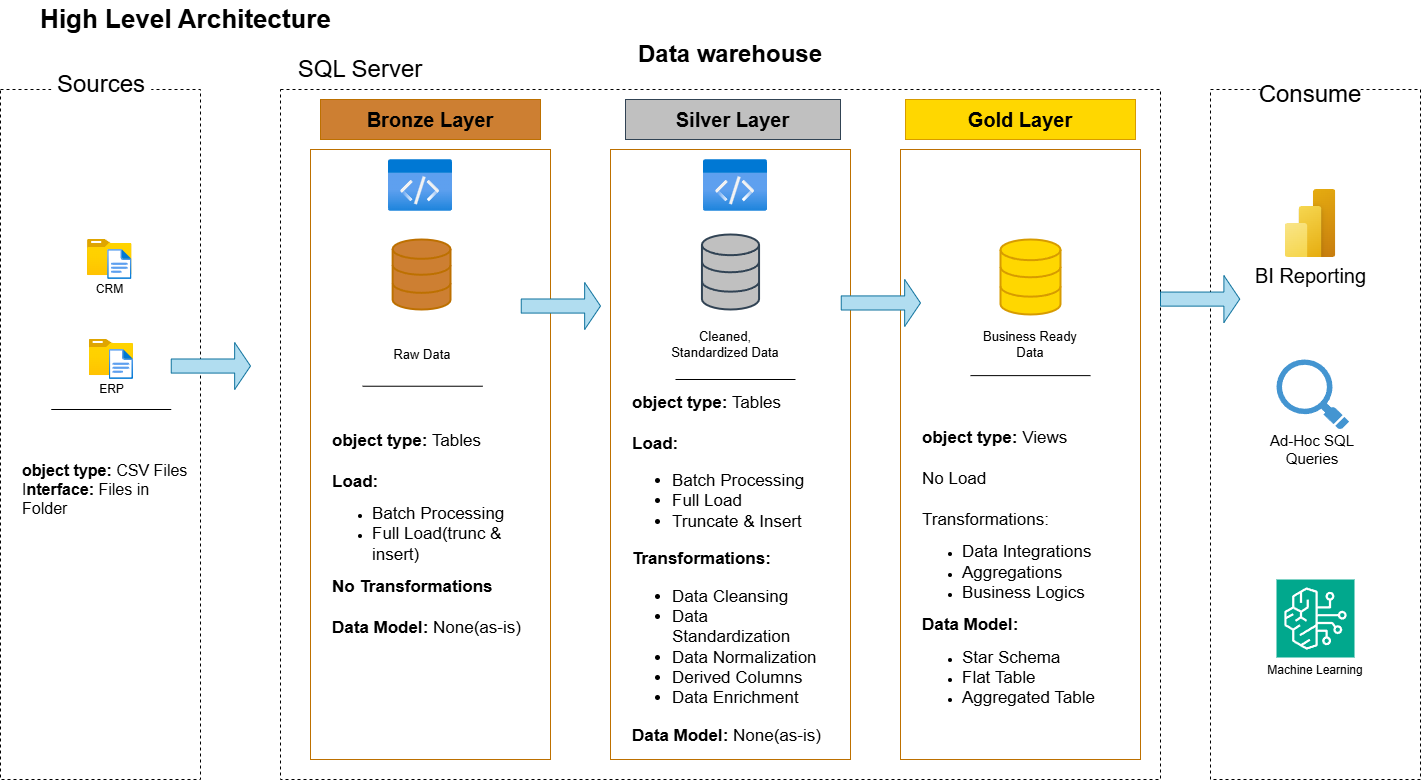

The diagram above was exported from draw.io. Its source (the exported page's mxGraphModel, read from the mxfile embedded in the PNG):
<mxGraphModel dx="1064" dy="938" grid="1" gridSize="10" guides="1" tooltips="1" connect="1" arrows="1" fold="1" page="0" pageScale="1" pageWidth="850" pageHeight="1100" background="none" math="0" shadow="0">
  <root>
    <mxCell id="0" />
    <mxCell id="1" parent="0" />
    <mxCell id="RMtu8-0jDNB5YAwWADSS-1" value="High Level Architecture" style="text;html=1;align=center;verticalAlign=middle;resizable=0;points=[];autosize=1;strokeColor=none;fillColor=none;fontSize=26;fontStyle=1" parent="1" vertex="1">
      <mxGeometry x="870" y="20" width="290" height="40" as="geometry" />
    </mxCell>
    <mxCell id="RMtu8-0jDNB5YAwWADSS-3" value="" style="rounded=0;whiteSpace=wrap;html=1;fillColor=none;dashed=1;strokeColor=light-dark(#000000,#989898);" parent="1" vertex="1">
      <mxGeometry x="830" y="110" width="200" height="690" as="geometry" />
    </mxCell>
    <mxCell id="RMtu8-0jDNB5YAwWADSS-4" value="&lt;font style=&quot;font-size: 24px;&quot;&gt;Sources&lt;/font&gt;" style="rounded=0;whiteSpace=wrap;html=1;strokeColor=none;" parent="1" vertex="1">
      <mxGeometry x="880.75" y="90" width="100" height="30" as="geometry" />
    </mxCell>
    <mxCell id="RMtu8-0jDNB5YAwWADSS-5" style="edgeStyle=orthogonalEdgeStyle;rounded=0;orthogonalLoop=1;jettySize=auto;html=1;exitX=0.5;exitY=1;exitDx=0;exitDy=0;" parent="1" source="RMtu8-0jDNB5YAwWADSS-4" target="RMtu8-0jDNB5YAwWADSS-4" edge="1">
      <mxGeometry relative="1" as="geometry" />
    </mxCell>
    <mxCell id="RMtu8-0jDNB5YAwWADSS-6" value="" style="rounded=0;whiteSpace=wrap;html=1;fillColor=none;dashed=1;strokeColor=light-dark(#000000,#989898);fontSize=13;" parent="1" vertex="1">
      <mxGeometry x="1110" y="110" width="880" height="690" as="geometry" />
    </mxCell>
    <mxCell id="RMtu8-0jDNB5YAwWADSS-7" value="&lt;font style=&quot;font-size: 24px;&quot;&gt;Data warehouse&lt;/font&gt;" style="rounded=0;whiteSpace=wrap;html=1;strokeColor=none;fontStyle=1;labelBackgroundColor=none;labelBorderColor=none;fillColor=none;" parent="1" vertex="1">
      <mxGeometry x="1445" y="60" width="230" height="30" as="geometry" />
    </mxCell>
    <mxCell id="RMtu8-0jDNB5YAwWADSS-8" value="" style="rounded=0;whiteSpace=wrap;html=1;fillColor=none;dashed=1;strokeColor=light-dark(#000000,#989898);" parent="1" vertex="1">
      <mxGeometry x="2040" y="110" width="210" height="690" as="geometry" />
    </mxCell>
    <mxCell id="RMtu8-0jDNB5YAwWADSS-9" value="&lt;font style=&quot;font-size: 24px;&quot;&gt;Consume&lt;/font&gt;" style="rounded=0;whiteSpace=wrap;html=1;strokeColor=none;" parent="1" vertex="1">
      <mxGeometry x="2090" y="100" width="100" height="30" as="geometry" />
    </mxCell>
    <mxCell id="RMtu8-0jDNB5YAwWADSS-10" value="Bronze Layer" style="rounded=0;whiteSpace=wrap;html=1;fillColor=light-dark(#CD7F32,#CD9332);fontColor=#000000;strokeColor=#BD7000;fontSize=20;gradientColor=none;fontStyle=1" parent="1" vertex="1">
      <mxGeometry x="1150" y="120" width="220" height="40" as="geometry" />
    </mxCell>
    <mxCell id="RMtu8-0jDNB5YAwWADSS-11" value="" style="rounded=0;whiteSpace=wrap;html=1;fillColor=none;fontColor=#000000;strokeColor=#BD7000;fontSize=20;" parent="1" vertex="1">
      <mxGeometry x="1140" y="170" width="240" height="610" as="geometry" />
    </mxCell>
    <mxCell id="RMtu8-0jDNB5YAwWADSS-12" value="Silver Layer" style="rounded=0;whiteSpace=wrap;html=1;fillColor=light-dark(#C0C0C0,#C0C0C0);fontColor=#000000;strokeColor=#314354;fontSize=20;fontStyle=1" parent="1" vertex="1">
      <mxGeometry x="1455" y="120" width="215" height="40" as="geometry" />
    </mxCell>
    <mxCell id="RMtu8-0jDNB5YAwWADSS-13" value="" style="rounded=0;whiteSpace=wrap;html=1;fillColor=none;fontColor=#000000;strokeColor=#BD7000;fontSize=20;" parent="1" vertex="1">
      <mxGeometry x="1440" y="170" width="240" height="610" as="geometry" />
    </mxCell>
    <mxCell id="RMtu8-0jDNB5YAwWADSS-14" value="Gold Layer" style="rounded=0;whiteSpace=wrap;html=1;fillColor=light-dark(#FFD700,#FFD700);strokeColor=#d79b00;fontSize=20;gradientColor=none;labelBorderColor=none;fontColor=#000000;fontStyle=1" parent="1" vertex="1">
      <mxGeometry x="1735" y="120" width="230" height="40" as="geometry" />
    </mxCell>
    <mxCell id="RMtu8-0jDNB5YAwWADSS-15" value="" style="rounded=0;whiteSpace=wrap;html=1;fillColor=none;fontColor=#000000;strokeColor=#BD7000;fontSize=20;" parent="1" vertex="1">
      <mxGeometry x="1730" y="170" width="240" height="610" as="geometry" />
    </mxCell>
    <mxCell id="RMtu8-0jDNB5YAwWADSS-16" value="CRM" style="image;aspect=fixed;html=1;points=[];align=center;fontSize=12;image=img/lib/azure2/general/Folder_Blank.svg;" parent="1" vertex="1">
      <mxGeometry x="917" y="260" width="44.5" height="36.12" as="geometry" />
    </mxCell>
    <mxCell id="RMtu8-0jDNB5YAwWADSS-18" value="" style="image;aspect=fixed;html=1;points=[];align=center;fontSize=12;image=img/lib/azure2/general/File.svg;" parent="1" vertex="1">
      <mxGeometry x="937.15" y="270" width="24.35" height="30" as="geometry" />
    </mxCell>
    <mxCell id="RMtu8-0jDNB5YAwWADSS-22" value="ERP" style="image;aspect=fixed;html=1;points=[];align=center;fontSize=12;image=img/lib/azure2/general/Folder_Blank.svg;" parent="1" vertex="1">
      <mxGeometry x="918.5" y="360" width="44.5" height="36.12" as="geometry" />
    </mxCell>
    <mxCell id="RMtu8-0jDNB5YAwWADSS-23" value="" style="image;aspect=fixed;html=1;points=[];align=center;fontSize=12;image=img/lib/azure2/general/File.svg;" parent="1" vertex="1">
      <mxGeometry x="938.65" y="370" width="24.35" height="30" as="geometry" />
    </mxCell>
    <mxCell id="RMtu8-0jDNB5YAwWADSS-24" value="&lt;div&gt;&lt;font style=&quot;font-size: 16px;&quot;&gt;&lt;b&gt;object type:&lt;/b&gt; CSV Files&lt;/font&gt;&lt;/div&gt;&lt;font style=&quot;font-size: 16px;&quot;&gt;I&lt;b&gt;nterface:&lt;/b&gt; Files in Folder&lt;/font&gt;" style="rounded=0;whiteSpace=wrap;html=1;fillColor=none;strokeColor=none;align=left;" parent="1" vertex="1">
      <mxGeometry x="850" y="450" width="170" height="120" as="geometry" />
    </mxCell>
    <mxCell id="RMtu8-0jDNB5YAwWADSS-25" value="" style="html=1;verticalLabelPosition=bottom;align=center;labelBackgroundColor=#ffffff;verticalAlign=middle;strokeWidth=2;strokeColor=#BD7000;shadow=0;dashed=0;shape=mxgraph.ios7.icons.data;rounded=0;fontFamily=Helvetica;fontSize=20;fontColor=#000000;fontStyle=1;fillColor=light-dark(#CD7F32,#CD9332);gradientColor=none;" parent="1" vertex="1">
      <mxGeometry x="1222.13" y="260" width="57.87" height="70" as="geometry" />
    </mxCell>
    <mxCell id="RMtu8-0jDNB5YAwWADSS-26" value="" style="html=1;verticalLabelPosition=bottom;align=center;labelBackgroundColor=#ffffff;verticalAlign=middle;strokeWidth=2;strokeColor=#314354;shadow=0;dashed=0;shape=mxgraph.ios7.icons.data;rounded=0;fontFamily=Helvetica;fontSize=20;fontColor=#000000;fontStyle=1;fillColor=light-dark(#C0C0C0,#C0C0C0);gradientColor=none;" parent="1" vertex="1">
      <mxGeometry x="1531.44" y="255" width="57.12" height="75" as="geometry" />
    </mxCell>
    <mxCell id="RMtu8-0jDNB5YAwWADSS-27" value="" style="html=1;verticalLabelPosition=bottom;align=center;labelBackgroundColor=#ffffff;verticalAlign=middle;strokeWidth=2;strokeColor=#d79b00;shadow=0;dashed=0;shape=mxgraph.ios7.icons.data;rounded=0;fontFamily=Helvetica;fontSize=20;fontColor=#000000;fontStyle=1;fillColor=light-dark(#FFD700,#FFD700);gradientColor=none;labelBorderColor=none;" parent="1" vertex="1">
      <mxGeometry x="1830" y="260" width="60" height="75" as="geometry" />
    </mxCell>
    <mxCell id="RMtu8-0jDNB5YAwWADSS-28" value="" style="shape=singleArrow;whiteSpace=wrap;html=1;fillColor=#b1ddf0;strokeColor=#10739e;" parent="1" vertex="1">
      <mxGeometry x="1000.75" y="363.06" width="79.25" height="46.94" as="geometry" />
    </mxCell>
    <mxCell id="RMtu8-0jDNB5YAwWADSS-32" value="&lt;font style=&quot;font-size: 13px;&quot;&gt;Raw Data&lt;/font&gt;" style="text;html=1;align=center;verticalAlign=middle;whiteSpace=wrap;rounded=0;" parent="1" vertex="1">
      <mxGeometry x="1222.13" y="360" width="60" height="30" as="geometry" />
    </mxCell>
    <mxCell id="RMtu8-0jDNB5YAwWADSS-33" value="&lt;font style=&quot;font-size: 13px;&quot;&gt;Cleaned, Standardized Data&lt;/font&gt;" style="text;html=1;align=center;verticalAlign=middle;whiteSpace=wrap;rounded=0;" parent="1" vertex="1">
      <mxGeometry x="1500" y="340" width="110" height="50" as="geometry" />
    </mxCell>
    <mxCell id="RMtu8-0jDNB5YAwWADSS-34" value="&lt;font style=&quot;font-size: 13px;&quot;&gt;Business Ready Data&lt;/font&gt;" style="text;html=1;align=center;verticalAlign=middle;whiteSpace=wrap;rounded=0;" parent="1" vertex="1">
      <mxGeometry x="1805" y="350" width="110" height="30" as="geometry" />
    </mxCell>
    <mxCell id="RMtu8-0jDNB5YAwWADSS-36" value="" style="endArrow=none;html=1;rounded=0;" parent="1" edge="1">
      <mxGeometry width="50" height="50" relative="1" as="geometry">
        <mxPoint x="880.75" y="430" as="sourcePoint" />
        <mxPoint x="1000.75" y="430" as="targetPoint" />
      </mxGeometry>
    </mxCell>
    <mxCell id="RMtu8-0jDNB5YAwWADSS-37" value="" style="endArrow=none;html=1;rounded=0;" parent="1" edge="1">
      <mxGeometry width="50" height="50" relative="1" as="geometry">
        <mxPoint x="1192.13" y="406.73" as="sourcePoint" />
        <mxPoint x="1312.13" y="406.73" as="targetPoint" />
      </mxGeometry>
    </mxCell>
    <mxCell id="RMtu8-0jDNB5YAwWADSS-40" value="&lt;font style=&quot;font-size: 17px;&quot;&gt;&lt;span style=&quot;background-color: transparent; color: light-dark(rgb(0, 0, 0), rgb(255, 255, 255));&quot;&gt;&lt;b&gt;object type:&lt;/b&gt; Tables&lt;/span&gt;&lt;/font&gt;&lt;div&gt;&lt;font style=&quot;font-size: 17px;&quot;&gt;&lt;span style=&quot;background-color: transparent; color: light-dark(rgb(0, 0, 0), rgb(255, 255, 255));&quot;&gt;&lt;br&gt;&lt;/span&gt;&lt;/font&gt;&lt;/div&gt;&lt;div&gt;&lt;font style=&quot;font-size: 17px;&quot;&gt;&lt;b&gt;&lt;span style=&quot;background-color: transparent; color: light-dark(rgb(0, 0, 0), rgb(255, 255, 255));&quot;&gt;Load:&lt;/span&gt;&lt;span style=&quot;background-color: transparent; color: light-dark(rgb(0, 0, 0), rgb(255, 255, 255));&quot;&gt;&amp;nbsp;&lt;/span&gt;&lt;/b&gt;&lt;/font&gt;&lt;/div&gt;&lt;div&gt;&lt;ul&gt;&lt;li&gt;&lt;font style=&quot;font-size: 17px;&quot;&gt;&lt;span style=&quot;background-color: transparent; color: light-dark(rgb(0, 0, 0), rgb(255, 255, 255));&quot;&gt;Batch Processing&lt;/span&gt;&lt;/font&gt;&lt;/li&gt;&lt;li&gt;&lt;font style=&quot;font-size: 17px;&quot;&gt;&lt;span style=&quot;background-color: transparent; color: light-dark(rgb(0, 0, 0), rgb(255, 255, 255));&quot;&gt;Full Load(trunc &amp;amp; insert)&lt;/span&gt;&lt;/font&gt;&lt;/li&gt;&lt;/ul&gt;&lt;div&gt;&lt;span style=&quot;font-size: 17px;&quot;&gt;&lt;b&gt;No Transformations&lt;/b&gt;&lt;/span&gt;&lt;/div&gt;&lt;/div&gt;&lt;div&gt;&lt;span style=&quot;font-size: 17px;&quot;&gt;&lt;br&gt;&lt;/span&gt;&lt;/div&gt;&lt;div&gt;&lt;span style=&quot;font-size: 17px;&quot;&gt;&lt;b&gt;Data Model:&lt;/b&gt; None(as-is)&lt;/span&gt;&lt;/div&gt;" style="rounded=0;whiteSpace=wrap;html=1;fillColor=none;strokeColor=none;align=left;" parent="1" vertex="1">
      <mxGeometry x="1160" y="420" width="200" height="270" as="geometry" />
    </mxCell>
    <mxCell id="RMtu8-0jDNB5YAwWADSS-44" value="" style="image;aspect=fixed;html=1;points=[];align=center;fontSize=12;image=img/lib/azure2/general/Code.svg;" parent="1" vertex="1">
      <mxGeometry x="1218" y="180" width="64" height="52" as="geometry" />
    </mxCell>
    <mxCell id="RMtu8-0jDNB5YAwWADSS-45" value="" style="image;aspect=fixed;html=1;points=[];align=center;fontSize=12;image=img/lib/azure2/general/Code.svg;" parent="1" vertex="1">
      <mxGeometry x="1533" y="180" width="64" height="52" as="geometry" />
    </mxCell>
    <mxCell id="RMtu8-0jDNB5YAwWADSS-49" value="" style="endArrow=none;html=1;rounded=0;" parent="1" edge="1">
      <mxGeometry width="50" height="50" relative="1" as="geometry">
        <mxPoint x="1505" y="400" as="sourcePoint" />
        <mxPoint x="1625" y="400" as="targetPoint" />
      </mxGeometry>
    </mxCell>
    <mxCell id="RMtu8-0jDNB5YAwWADSS-50" value="" style="endArrow=none;html=1;rounded=0;" parent="1" edge="1">
      <mxGeometry width="50" height="50" relative="1" as="geometry">
        <mxPoint x="1800" y="396.12" as="sourcePoint" />
        <mxPoint x="1920" y="396.12" as="targetPoint" />
      </mxGeometry>
    </mxCell>
    <mxCell id="RMtu8-0jDNB5YAwWADSS-51" value="&lt;div&gt;&lt;font style=&quot;font-size: 17px;&quot;&gt;&lt;b style=&quot;&quot;&gt;object type:&lt;/b&gt; Tables&lt;/font&gt;&lt;/div&gt;&lt;div&gt;&lt;font style=&quot;font-size: 17px;&quot;&gt;&lt;br&gt;&lt;/font&gt;&lt;/div&gt;&lt;font style=&quot;font-size: 17px;&quot;&gt;&lt;div style=&quot;&quot;&gt;&lt;b style=&quot;background-color: transparent; color: light-dark(rgb(0, 0, 0), rgb(255, 255, 255));&quot;&gt;Load:&lt;/b&gt;&lt;span style=&quot;background-color: transparent; color: light-dark(rgb(0, 0, 0), rgb(255, 255, 255));&quot;&gt;&amp;nbsp;&lt;/span&gt;&lt;/div&gt;&lt;div style=&quot;&quot;&gt;&lt;ul&gt;&lt;li&gt;&lt;span style=&quot;background-color: transparent; color: light-dark(rgb(0, 0, 0), rgb(255, 255, 255));&quot;&gt;Batch Processing&lt;/span&gt;&lt;/li&gt;&lt;li&gt;&lt;span style=&quot;background-color: transparent; color: light-dark(rgb(0, 0, 0), rgb(255, 255, 255));&quot;&gt;Full Load&lt;/span&gt;&lt;/li&gt;&lt;li&gt;&lt;span style=&quot;background-color: transparent; color: light-dark(rgb(0, 0, 0), rgb(255, 255, 255));&quot;&gt;Truncate &amp;amp; Insert&lt;/span&gt;&lt;/li&gt;&lt;/ul&gt;&lt;div&gt;&lt;b&gt;Transformations:&lt;/b&gt;&lt;/div&gt;&lt;div&gt;&lt;ul&gt;&lt;li&gt;Data Cleansing&lt;/li&gt;&lt;li&gt;Data Standardization&lt;/li&gt;&lt;li&gt;Data Normalization&lt;/li&gt;&lt;li&gt;Derived Columns&lt;/li&gt;&lt;li&gt;Data Enrichment&lt;/li&gt;&lt;/ul&gt;&lt;div&gt;&lt;b&gt;Data Model: &lt;/b&gt;None(as-is)&lt;/div&gt;&lt;/div&gt;&lt;/div&gt;&lt;/font&gt;" style="rounded=0;whiteSpace=wrap;html=1;fillColor=none;strokeColor=none;align=left;" parent="1" vertex="1">
      <mxGeometry x="1460" y="410" width="200" height="360" as="geometry" />
    </mxCell>
    <mxCell id="RMtu8-0jDNB5YAwWADSS-52" value="&lt;div&gt;&lt;font style=&quot;font-size: 17px;&quot;&gt;&lt;b style=&quot;&quot;&gt;object type:&lt;/b&gt;&amp;nbsp;Views&lt;/font&gt;&lt;/div&gt;&lt;div&gt;&lt;font style=&quot;font-size: 17px;&quot;&gt;&lt;br&gt;&lt;/font&gt;&lt;/div&gt;&lt;div&gt;&lt;font style=&quot;font-size: 17px;&quot;&gt;No Load&lt;/font&gt;&lt;/div&gt;&lt;div&gt;&lt;font style=&quot;font-size: 17px;&quot;&gt;&lt;br&gt;&lt;/font&gt;&lt;/div&gt;&lt;div&gt;&lt;font style=&quot;font-size: 17px;&quot;&gt;Transformations:&lt;/font&gt;&lt;/div&gt;&lt;div&gt;&lt;ul&gt;&lt;li&gt;&lt;font style=&quot;font-size: 17px;&quot;&gt;Data Integrations&lt;/font&gt;&lt;/li&gt;&lt;li&gt;&lt;font style=&quot;font-size: 17px;&quot;&gt;Aggregations&lt;/font&gt;&lt;/li&gt;&lt;li&gt;&lt;font style=&quot;font-size: 17px;&quot;&gt;Business Logics&lt;/font&gt;&lt;/li&gt;&lt;/ul&gt;&lt;div&gt;&lt;span style=&quot;font-size: 17px;&quot;&gt;&lt;b&gt;Data Model:&amp;nbsp;&lt;/b&gt;&lt;/span&gt;&lt;/div&gt;&lt;/div&gt;&lt;div&gt;&lt;ul&gt;&lt;li&gt;&lt;span style=&quot;font-size: 17px;&quot;&gt;Star Schema&lt;/span&gt;&lt;/li&gt;&lt;li&gt;&lt;span style=&quot;font-size: 17px;&quot;&gt;Flat Table&lt;/span&gt;&lt;/li&gt;&lt;li&gt;&lt;span style=&quot;font-size: 17px;&quot;&gt;Aggregated Table&lt;/span&gt;&lt;/li&gt;&lt;/ul&gt;&lt;/div&gt;" style="rounded=0;whiteSpace=wrap;html=1;fillColor=none;strokeColor=none;align=left;" parent="1" vertex="1">
      <mxGeometry x="1750" y="420" width="210" height="350" as="geometry" />
    </mxCell>
    <mxCell id="RMtu8-0jDNB5YAwWADSS-57" value="" style="shape=singleArrow;whiteSpace=wrap;html=1;fillColor=#b1ddf0;strokeColor=#10739e;" parent="1" vertex="1">
      <mxGeometry x="1350.75" y="303.06" width="79.25" height="46.94" as="geometry" />
    </mxCell>
    <mxCell id="RMtu8-0jDNB5YAwWADSS-58" value="" style="shape=singleArrow;whiteSpace=wrap;html=1;fillColor=#b1ddf0;strokeColor=#10739e;" parent="1" vertex="1">
      <mxGeometry x="1670.75" y="300" width="79.25" height="46.94" as="geometry" />
    </mxCell>
    <mxCell id="RMtu8-0jDNB5YAwWADSS-59" value="" style="shape=singleArrow;whiteSpace=wrap;html=1;fillColor=#b1ddf0;strokeColor=#10739e;" parent="1" vertex="1">
      <mxGeometry x="1990" y="296.12" width="79.25" height="46.94" as="geometry" />
    </mxCell>
    <mxCell id="glMtyX_r7esRI9YPVUXw-6" value="&lt;font style=&quot;font-size: 20px;&quot;&gt;BI Reporting&lt;/font&gt;" style="image;aspect=fixed;html=1;points=[];align=center;fontSize=12;image=img/lib/azure2/power_platform/PowerBI.svg;" parent="1" vertex="1">
      <mxGeometry x="2114.5" y="210" width="51" height="68" as="geometry" />
    </mxCell>
    <mxCell id="glMtyX_r7esRI9YPVUXw-8" value="" style="sketch=0;points=[[0,0,0],[0.25,0,0],[0.5,0,0],[0.75,0,0],[1,0,0],[0,1,0],[0.25,1,0],[0.5,1,0],[0.75,1,0],[1,1,0],[0,0.25,0],[0,0.5,0],[0,0.75,0],[1,0.25,0],[1,0.5,0],[1,0.75,0]];outlineConnect=0;fontColor=#232F3E;fillColor=#01A88D;strokeColor=#ffffff;dashed=0;verticalLabelPosition=bottom;verticalAlign=top;align=center;html=1;fontSize=12;fontStyle=0;aspect=fixed;shape=mxgraph.aws4.resourceIcon;resIcon=mxgraph.aws4.bedrock;" parent="1" vertex="1">
      <mxGeometry x="2106" y="600" width="78" height="78" as="geometry" />
    </mxCell>
    <mxCell id="glMtyX_r7esRI9YPVUXw-9" value="Machine Learning" style="rounded=0;whiteSpace=wrap;html=1;fillColor=none;strokeColor=none;" parent="1" vertex="1">
      <mxGeometry x="2085" y="678" width="120" height="25" as="geometry" />
    </mxCell>
    <mxCell id="glMtyX_r7esRI9YPVUXw-10" value="" style="shadow=0;dashed=0;html=1;strokeColor=none;fillColor=#4495D1;labelPosition=center;verticalLabelPosition=bottom;verticalAlign=top;align=center;outlineConnect=0;shape=mxgraph.veeam.magnifying_glass;pointerEvents=1;" parent="1" vertex="1">
      <mxGeometry x="2106" y="380" width="72.6" height="70" as="geometry" />
    </mxCell>
    <mxCell id="glMtyX_r7esRI9YPVUXw-11" value="Ad-Hoc SQL Queries" style="rounded=0;whiteSpace=wrap;html=1;fillColor=none;strokeColor=none;fontSize=15;" parent="1" vertex="1">
      <mxGeometry x="2082.3" y="440" width="120" height="60" as="geometry" />
    </mxCell>
    <mxCell id="glMtyX_r7esRI9YPVUXw-12" value="&lt;font style=&quot;font-size: 24px;&quot;&gt;SQL Server&lt;/font&gt;" style="rounded=0;whiteSpace=wrap;html=1;fillColor=none;strokeColor=none;" parent="1" vertex="1">
      <mxGeometry x="1110" y="60" width="160" height="60" as="geometry" />
    </mxCell>
  </root>
</mxGraphModel>